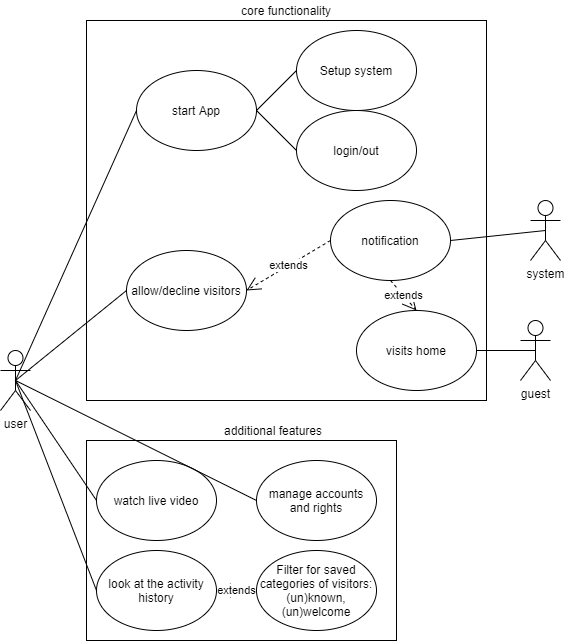

The diagram above was exported from draw.io. Its source (the exported page's mxGraphModel, read from the mxfile embedded in the PNG):
<mxGraphModel dx="2942" dy="2323" grid="1" gridSize="10" guides="1" tooltips="1" connect="1" arrows="1" fold="1" page="1" pageScale="1" pageWidth="827" pageHeight="1169" math="0" shadow="0">
  <root>
    <mxCell id="0" />
    <mxCell id="1" parent="0" />
    <mxCell id="PWpJuzpHJd8jJPy6OKyR-13" value="" style="rounded=0;whiteSpace=wrap;html=1;" parent="1" vertex="1">
      <mxGeometry x="216" y="300" width="310" height="200" as="geometry" />
    </mxCell>
    <mxCell id="bB5sSIjRtoqtylgc28R9-1" value="" style="rounded=0;whiteSpace=wrap;html=1;" parent="1" vertex="1">
      <mxGeometry x="216" y="-120" width="400" height="380" as="geometry" />
    </mxCell>
    <mxCell id="KXQqL6VoU0fM70NLtaIS-1" value="guest" style="shape=umlActor;verticalLabelPosition=bottom;verticalAlign=top;html=1;outlineConnect=0;" parent="1" vertex="1">
      <mxGeometry x="650" y="180" width="30" height="60" as="geometry" />
    </mxCell>
    <mxCell id="bB5sSIjRtoqtylgc28R9-3" value="start App" style="ellipse;whiteSpace=wrap;html=1;" parent="1" vertex="1">
      <mxGeometry x="266" y="-70" width="120" height="80" as="geometry" />
    </mxCell>
    <mxCell id="bB5sSIjRtoqtylgc28R9-5" value="watch live video" style="ellipse;whiteSpace=wrap;html=1;" parent="1" vertex="1">
      <mxGeometry x="226" y="320" width="120" height="80" as="geometry" />
    </mxCell>
    <mxCell id="bB5sSIjRtoqtylgc28R9-6" value="look at the activity history" style="ellipse;whiteSpace=wrap;html=1;" parent="1" vertex="1">
      <mxGeometry x="226" y="410" width="120" height="80" as="geometry" />
    </mxCell>
    <mxCell id="bB5sSIjRtoqtylgc28R9-7" value="allow/decline visitors" style="ellipse;whiteSpace=wrap;html=1;" parent="1" vertex="1">
      <mxGeometry x="256" y="110" width="120" height="80" as="geometry" />
    </mxCell>
    <mxCell id="bB5sSIjRtoqtylgc28R9-11" value="" style="endArrow=none;html=1;exitX=0.5;exitY=0.5;exitDx=0;exitDy=0;exitPerimeter=0;entryX=0;entryY=0.5;entryDx=0;entryDy=0;" parent="1" source="bB5sSIjRtoqtylgc28R9-8" target="bB5sSIjRtoqtylgc28R9-3" edge="1">
      <mxGeometry width="50" height="50" relative="1" as="geometry">
        <mxPoint x="440" y="380" as="sourcePoint" />
        <mxPoint x="490" y="330" as="targetPoint" />
      </mxGeometry>
    </mxCell>
    <mxCell id="bB5sSIjRtoqtylgc28R9-13" value="" style="endArrow=none;html=1;entryX=0;entryY=0.5;entryDx=0;entryDy=0;exitX=0.5;exitY=0.5;exitDx=0;exitDy=0;exitPerimeter=0;" parent="1" source="bB5sSIjRtoqtylgc28R9-8" target="bB5sSIjRtoqtylgc28R9-4" edge="1">
      <mxGeometry width="50" height="50" relative="1" as="geometry">
        <mxPoint x="140" y="320" as="sourcePoint" />
        <mxPoint x="320.0000000000002" y="140" as="targetPoint" />
      </mxGeometry>
    </mxCell>
    <mxCell id="bB5sSIjRtoqtylgc28R9-14" value="" style="endArrow=none;html=1;exitX=0.5;exitY=0.5;exitDx=0;exitDy=0;exitPerimeter=0;entryX=0;entryY=0.5;entryDx=0;entryDy=0;" parent="1" source="bB5sSIjRtoqtylgc28R9-8" target="bB5sSIjRtoqtylgc28R9-7" edge="1">
      <mxGeometry width="50" height="50" relative="1" as="geometry">
        <mxPoint x="165" y="350" as="sourcePoint" />
        <mxPoint x="330.0000000000002" y="150" as="targetPoint" />
      </mxGeometry>
    </mxCell>
    <mxCell id="bB5sSIjRtoqtylgc28R9-15" value="" style="endArrow=none;html=1;exitX=0.5;exitY=0.5;exitDx=0;exitDy=0;exitPerimeter=0;entryX=0;entryY=0.5;entryDx=0;entryDy=0;" parent="1" source="bB5sSIjRtoqtylgc28R9-8" target="bB5sSIjRtoqtylgc28R9-5" edge="1">
      <mxGeometry width="50" height="50" relative="1" as="geometry">
        <mxPoint x="175" y="360" as="sourcePoint" />
        <mxPoint x="340.0000000000002" y="160" as="targetPoint" />
      </mxGeometry>
    </mxCell>
    <mxCell id="bB5sSIjRtoqtylgc28R9-16" value="" style="endArrow=none;html=1;exitX=0.5;exitY=0.5;exitDx=0;exitDy=0;exitPerimeter=0;entryX=0;entryY=0.5;entryDx=0;entryDy=0;" parent="1" source="bB5sSIjRtoqtylgc28R9-8" target="bB5sSIjRtoqtylgc28R9-6" edge="1">
      <mxGeometry width="50" height="50" relative="1" as="geometry">
        <mxPoint x="185" y="370" as="sourcePoint" />
        <mxPoint x="350.0000000000002" y="170" as="targetPoint" />
      </mxGeometry>
    </mxCell>
    <mxCell id="bB5sSIjRtoqtylgc28R9-8" value="user" style="shape=umlActor;verticalLabelPosition=bottom;verticalAlign=top;html=1;outlineConnect=0;" parent="1" vertex="1">
      <mxGeometry x="130" y="210" width="30" height="60" as="geometry" />
    </mxCell>
    <mxCell id="bB5sSIjRtoqtylgc28R9-4" value="manage accounts and rights" style="ellipse;whiteSpace=wrap;html=1;" parent="1" vertex="1">
      <mxGeometry x="386" y="320" width="120" height="80" as="geometry" />
    </mxCell>
    <mxCell id="bB5sSIjRtoqtylgc28R9-22" value="Filter for saved categories of visitors: (un)known, (un)welcome" style="ellipse;whiteSpace=wrap;html=1;" parent="1" vertex="1">
      <mxGeometry x="386" y="410" width="120" height="80" as="geometry" />
    </mxCell>
    <mxCell id="PWpJuzpHJd8jJPy6OKyR-4" value="visits home" style="ellipse;whiteSpace=wrap;html=1;" parent="1" vertex="1">
      <mxGeometry x="486" y="170" width="120" height="80" as="geometry" />
    </mxCell>
    <mxCell id="PWpJuzpHJd8jJPy6OKyR-8" value="" style="endArrow=none;html=1;exitX=0.5;exitY=0.5;exitDx=0;exitDy=0;entryX=1;entryY=0.5;entryDx=0;entryDy=0;exitPerimeter=0;" parent="1" source="KXQqL6VoU0fM70NLtaIS-1" target="PWpJuzpHJd8jJPy6OKyR-4" edge="1">
      <mxGeometry width="50" height="50" relative="1" as="geometry">
        <mxPoint x="701" y="250" as="sourcePoint" />
        <mxPoint x="506" y="250" as="targetPoint" />
      </mxGeometry>
    </mxCell>
    <mxCell id="PWpJuzpHJd8jJPy6OKyR-12" style="edgeStyle=none;rounded=0;orthogonalLoop=1;jettySize=auto;html=1;exitX=0.5;exitY=0;exitDx=0;exitDy=0;" parent="1" source="bB5sSIjRtoqtylgc28R9-1" target="bB5sSIjRtoqtylgc28R9-1" edge="1">
      <mxGeometry relative="1" as="geometry" />
    </mxCell>
    <mxCell id="PWpJuzpHJd8jJPy6OKyR-16" value="Setup system" style="ellipse;whiteSpace=wrap;html=1;" parent="1" vertex="1">
      <mxGeometry x="426" y="-110" width="120" height="80" as="geometry" />
    </mxCell>
    <mxCell id="PWpJuzpHJd8jJPy6OKyR-17" value="additional features" style="text;html=1;strokeColor=none;fillColor=none;align=center;verticalAlign=middle;whiteSpace=wrap;rounded=0;" parent="1" vertex="1">
      <mxGeometry x="340" y="280" width="126" height="20" as="geometry" />
    </mxCell>
    <mxCell id="PWpJuzpHJd8jJPy6OKyR-18" value="core functionality" style="text;html=1;strokeColor=none;fillColor=none;align=center;verticalAlign=middle;whiteSpace=wrap;rounded=0;" parent="1" vertex="1">
      <mxGeometry x="353" y="-140" width="126" height="20" as="geometry" />
    </mxCell>
    <mxCell id="PWpJuzpHJd8jJPy6OKyR-19" value="login/out" style="ellipse;whiteSpace=wrap;html=1;" parent="1" vertex="1">
      <mxGeometry x="426" y="-30" width="120" height="80" as="geometry" />
    </mxCell>
    <mxCell id="PWpJuzpHJd8jJPy6OKyR-20" value="" style="endArrow=none;html=1;exitX=0;exitY=0.5;exitDx=0;exitDy=0;entryX=1;entryY=0.5;entryDx=0;entryDy=0;" parent="1" source="PWpJuzpHJd8jJPy6OKyR-19" target="bB5sSIjRtoqtylgc28R9-3" edge="1">
      <mxGeometry width="50" height="50" relative="1" as="geometry">
        <mxPoint x="121" y="260" as="sourcePoint" />
        <mxPoint x="256" y="10" as="targetPoint" />
      </mxGeometry>
    </mxCell>
    <mxCell id="PWpJuzpHJd8jJPy6OKyR-21" value="" style="endArrow=none;html=1;exitX=0;exitY=0.5;exitDx=0;exitDy=0;entryX=1;entryY=0.5;entryDx=0;entryDy=0;" parent="1" source="PWpJuzpHJd8jJPy6OKyR-16" target="bB5sSIjRtoqtylgc28R9-3" edge="1">
      <mxGeometry width="50" height="50" relative="1" as="geometry">
        <mxPoint x="131" y="270" as="sourcePoint" />
        <mxPoint x="266" y="20" as="targetPoint" />
      </mxGeometry>
    </mxCell>
    <mxCell id="YOgmmzR0Ny_EhRPeJUXc-1" value="system" style="shape=umlActor;verticalLabelPosition=bottom;verticalAlign=top;html=1;outlineConnect=0;" parent="1" vertex="1">
      <mxGeometry x="660" y="60" width="30" height="60" as="geometry" />
    </mxCell>
    <mxCell id="YOgmmzR0Ny_EhRPeJUXc-2" value="notification" style="ellipse;whiteSpace=wrap;html=1;" parent="1" vertex="1">
      <mxGeometry x="460" y="60" width="120" height="80" as="geometry" />
    </mxCell>
    <mxCell id="YOgmmzR0Ny_EhRPeJUXc-5" value="extends" style="endArrow=open;endSize=12;dashed=1;html=1;exitX=0;exitY=0.5;exitDx=0;exitDy=0;entryX=1;entryY=0.5;entryDx=0;entryDy=0;" parent="1" source="YOgmmzR0Ny_EhRPeJUXc-2" target="bB5sSIjRtoqtylgc28R9-7" edge="1">
      <mxGeometry width="160" relative="1" as="geometry">
        <mxPoint x="570" y="260" as="sourcePoint" />
        <mxPoint x="410" y="260" as="targetPoint" />
      </mxGeometry>
    </mxCell>
    <mxCell id="YOgmmzR0Ny_EhRPeJUXc-6" value="extends" style="endArrow=open;endSize=12;dashed=1;html=1;exitX=0.5;exitY=1;exitDx=0;exitDy=0;entryX=0.5;entryY=0;entryDx=0;entryDy=0;" parent="1" source="YOgmmzR0Ny_EhRPeJUXc-2" target="PWpJuzpHJd8jJPy6OKyR-4" edge="1">
      <mxGeometry width="160" relative="1" as="geometry">
        <mxPoint x="506" y="90" as="sourcePoint" />
        <mxPoint x="386" y="160" as="targetPoint" />
      </mxGeometry>
    </mxCell>
    <mxCell id="YOgmmzR0Ny_EhRPeJUXc-7" value="" style="endArrow=none;html=1;exitX=0.5;exitY=0.5;exitDx=0;exitDy=0;exitPerimeter=0;entryX=1;entryY=0.5;entryDx=0;entryDy=0;" parent="1" source="YOgmmzR0Ny_EhRPeJUXc-1" target="YOgmmzR0Ny_EhRPeJUXc-2" edge="1">
      <mxGeometry width="50" height="50" relative="1" as="geometry">
        <mxPoint x="155" y="250" as="sourcePoint" />
        <mxPoint x="276" y="-20" as="targetPoint" />
      </mxGeometry>
    </mxCell>
    <mxCell id="YOgmmzR0Ny_EhRPeJUXc-8" value="extends" style="endArrow=open;endSize=12;dashed=1;html=1;exitX=0;exitY=0.5;exitDx=0;exitDy=0;entryX=1;entryY=0.5;entryDx=0;entryDy=0;" parent="1" source="bB5sSIjRtoqtylgc28R9-22" target="bB5sSIjRtoqtylgc28R9-6" edge="1">
      <mxGeometry width="160" relative="1" as="geometry">
        <mxPoint x="470" y="110" as="sourcePoint" />
        <mxPoint x="386" y="160" as="targetPoint" />
      </mxGeometry>
    </mxCell>
  </root>
</mxGraphModel>